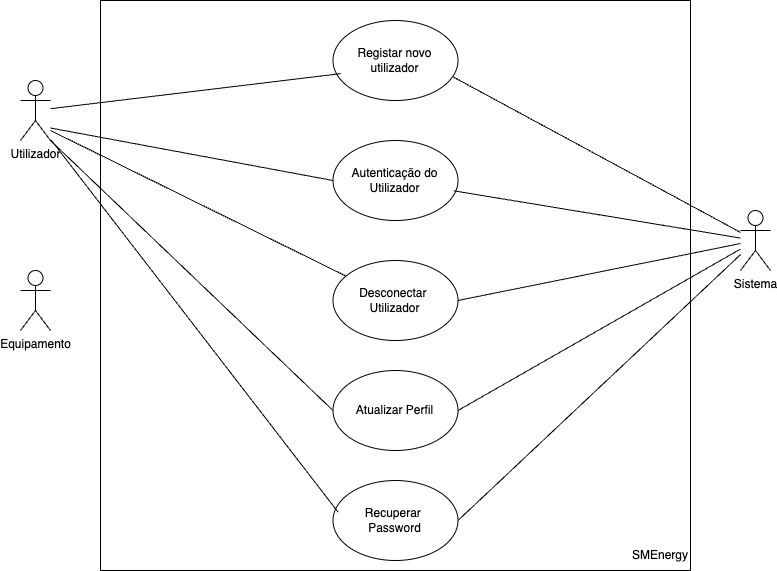

The diagram above was exported from draw.io. Its source (the exported page's mxGraphModel, read from the mxfile embedded in the PNG):
<mxGraphModel dx="1406" dy="944" grid="1" gridSize="10" guides="1" tooltips="1" connect="1" arrows="1" fold="1" page="1" pageScale="1" pageWidth="1169" pageHeight="827" math="0" shadow="0">
  <root>
    <mxCell id="0" />
    <mxCell id="1" parent="0" />
    <mxCell id="SDork8zY8s7882FQNBoP-1" value="" style="rounded=0;whiteSpace=wrap;html=1;" vertex="1" parent="1">
      <mxGeometry x="250" y="30" width="590" height="570" as="geometry" />
    </mxCell>
    <mxCell id="SDork8zY8s7882FQNBoP-2" value="SMEnergy" style="text;html=1;align=center;verticalAlign=middle;whiteSpace=wrap;rounded=0;" vertex="1" parent="1">
      <mxGeometry x="780" y="570" width="60" height="30" as="geometry" />
    </mxCell>
    <mxCell id="SDork8zY8s7882FQNBoP-64" style="rounded=0;orthogonalLoop=1;jettySize=auto;html=1;entryX=1;entryY=0.5;entryDx=0;entryDy=0;endArrow=none;startFill=0;" edge="1" parent="1" source="SDork8zY8s7882FQNBoP-10" target="SDork8zY8s7882FQNBoP-53">
      <mxGeometry relative="1" as="geometry" />
    </mxCell>
    <mxCell id="SDork8zY8s7882FQNBoP-65" style="rounded=0;orthogonalLoop=1;jettySize=auto;html=1;entryX=1;entryY=0.5;entryDx=0;entryDy=0;endArrow=none;endFill=1;startFill=0;" edge="1" parent="1" source="SDork8zY8s7882FQNBoP-10" target="SDork8zY8s7882FQNBoP-54">
      <mxGeometry relative="1" as="geometry" />
    </mxCell>
    <mxCell id="SDork8zY8s7882FQNBoP-66" style="rounded=0;orthogonalLoop=1;jettySize=auto;html=1;entryX=1;entryY=0.5;entryDx=0;entryDy=0;endArrow=none;startFill=0;" edge="1" parent="1" source="SDork8zY8s7882FQNBoP-10" target="SDork8zY8s7882FQNBoP-55">
      <mxGeometry relative="1" as="geometry" />
    </mxCell>
    <mxCell id="SDork8zY8s7882FQNBoP-10" value="Sistema" style="shape=umlActor;verticalLabelPosition=bottom;verticalAlign=top;html=1;outlineConnect=0;" vertex="1" parent="1">
      <mxGeometry x="890" y="240" width="30" height="60" as="geometry" />
    </mxCell>
    <mxCell id="SDork8zY8s7882FQNBoP-11" value="Utilizador&lt;div&gt;&lt;br&gt;&lt;/div&gt;&lt;div&gt;&lt;br&gt;&lt;/div&gt;" style="shape=umlActor;verticalLabelPosition=bottom;verticalAlign=top;html=1;outlineConnect=0;" vertex="1" parent="1">
      <mxGeometry x="170" y="110" width="30" height="60" as="geometry" />
    </mxCell>
    <mxCell id="SDork8zY8s7882FQNBoP-12" value="&lt;div&gt;Equipamento&lt;/div&gt;" style="shape=umlActor;verticalLabelPosition=bottom;verticalAlign=top;html=1;outlineConnect=0;" vertex="1" parent="1">
      <mxGeometry x="170" y="300" width="30" height="60" as="geometry" />
    </mxCell>
    <mxCell id="SDork8zY8s7882FQNBoP-37" value="Registar novo utilizador" style="ellipse;whiteSpace=wrap;html=1;" vertex="1" parent="1">
      <mxGeometry x="482.5" y="50" width="125" height="80" as="geometry" />
    </mxCell>
    <mxCell id="SDork8zY8s7882FQNBoP-50" value="Autenticação do Utilizador" style="ellipse;whiteSpace=wrap;html=1;" vertex="1" parent="1">
      <mxGeometry x="482.5" y="170" width="125" height="80" as="geometry" />
    </mxCell>
    <mxCell id="SDork8zY8s7882FQNBoP-53" value="Desconectar&amp;nbsp;&lt;div&gt;Utilizador&lt;/div&gt;" style="ellipse;whiteSpace=wrap;html=1;" vertex="1" parent="1">
      <mxGeometry x="482.5" y="290" width="125" height="80" as="geometry" />
    </mxCell>
    <mxCell id="SDork8zY8s7882FQNBoP-54" value="Atualizar Perfil" style="ellipse;whiteSpace=wrap;html=1;" vertex="1" parent="1">
      <mxGeometry x="482.5" y="400" width="125" height="80" as="geometry" />
    </mxCell>
    <mxCell id="SDork8zY8s7882FQNBoP-55" value="Recuperar&amp;nbsp;&lt;div&gt;Password&lt;/div&gt;" style="ellipse;whiteSpace=wrap;html=1;" vertex="1" parent="1">
      <mxGeometry x="482.5" y="510" width="125" height="80" as="geometry" />
    </mxCell>
    <mxCell id="SDork8zY8s7882FQNBoP-57" style="rounded=0;orthogonalLoop=1;jettySize=auto;html=1;entryX=0.063;entryY=0.664;entryDx=0;entryDy=0;entryPerimeter=0;endArrow=none;startFill=0;" edge="1" parent="1" source="SDork8zY8s7882FQNBoP-11" target="SDork8zY8s7882FQNBoP-37">
      <mxGeometry relative="1" as="geometry" />
    </mxCell>
    <mxCell id="SDork8zY8s7882FQNBoP-58" style="rounded=0;orthogonalLoop=1;jettySize=auto;html=1;entryX=0;entryY=0.5;entryDx=0;entryDy=0;endArrow=none;startFill=0;" edge="1" parent="1" target="SDork8zY8s7882FQNBoP-50">
      <mxGeometry relative="1" as="geometry">
        <mxPoint x="200" y="157.5" as="sourcePoint" />
        <mxPoint x="490" y="122.5" as="targetPoint" />
      </mxGeometry>
    </mxCell>
    <mxCell id="SDork8zY8s7882FQNBoP-59" style="rounded=0;orthogonalLoop=1;jettySize=auto;html=1;endArrow=none;startFill=0;" edge="1" parent="1" target="SDork8zY8s7882FQNBoP-53">
      <mxGeometry relative="1" as="geometry">
        <mxPoint x="200" y="160" as="sourcePoint" />
        <mxPoint x="510" y="150" as="targetPoint" />
      </mxGeometry>
    </mxCell>
    <mxCell id="SDork8zY8s7882FQNBoP-60" style="rounded=0;orthogonalLoop=1;jettySize=auto;html=1;endArrow=none;startFill=0;exitX=1;exitY=1;exitDx=0;exitDy=0;exitPerimeter=0;entryX=0;entryY=0.5;entryDx=0;entryDy=0;" edge="1" parent="1" source="SDork8zY8s7882FQNBoP-11" target="SDork8zY8s7882FQNBoP-54">
      <mxGeometry relative="1" as="geometry">
        <mxPoint x="200" y="190" as="sourcePoint" />
        <mxPoint x="494" y="326" as="targetPoint" />
      </mxGeometry>
    </mxCell>
    <mxCell id="SDork8zY8s7882FQNBoP-61" style="rounded=0;orthogonalLoop=1;jettySize=auto;html=1;endArrow=none;startFill=0;entryX=0.041;entryY=0.396;entryDx=0;entryDy=0;entryPerimeter=0;" edge="1" parent="1" target="SDork8zY8s7882FQNBoP-55">
      <mxGeometry relative="1" as="geometry">
        <mxPoint x="201" y="170" as="sourcePoint" />
        <mxPoint x="482.5" y="460" as="targetPoint" />
      </mxGeometry>
    </mxCell>
    <mxCell id="SDork8zY8s7882FQNBoP-62" style="rounded=0;orthogonalLoop=1;jettySize=auto;html=1;entryX=0.955;entryY=0.7;entryDx=0;entryDy=0;entryPerimeter=0;endArrow=none;startFill=0;" edge="1" parent="1" source="SDork8zY8s7882FQNBoP-10" target="SDork8zY8s7882FQNBoP-37">
      <mxGeometry relative="1" as="geometry" />
    </mxCell>
    <mxCell id="SDork8zY8s7882FQNBoP-63" style="rounded=0;orthogonalLoop=1;jettySize=auto;html=1;entryX=0.966;entryY=0.629;entryDx=0;entryDy=0;entryPerimeter=0;endArrow=none;startFill=0;" edge="1" parent="1" source="SDork8zY8s7882FQNBoP-10" target="SDork8zY8s7882FQNBoP-50">
      <mxGeometry relative="1" as="geometry" />
    </mxCell>
  </root>
</mxGraphModel>